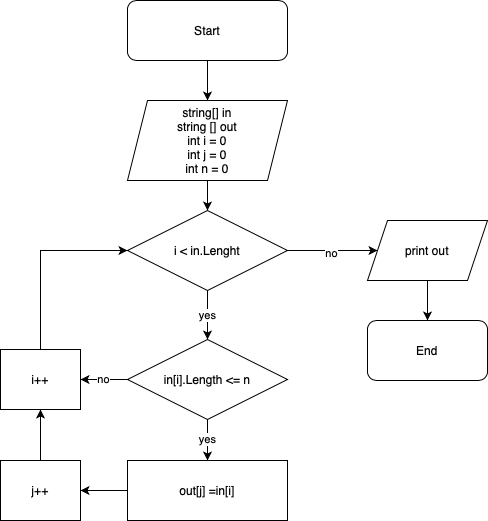

The diagram above was exported from draw.io. Its source (the exported page's mxGraphModel, read from the mxfile embedded in the PNG):
<mxGraphModel dx="1306" dy="867" grid="1" gridSize="10" guides="1" tooltips="1" connect="1" arrows="1" fold="1" page="1" pageScale="1" pageWidth="827" pageHeight="1169" math="0" shadow="0">
  <root>
    <mxCell id="0" />
    <mxCell id="1" parent="0" />
    <mxCell id="8J75F6iTtDsE-UbAdKuN-10" value="" style="edgeStyle=orthogonalEdgeStyle;rounded=0;orthogonalLoop=1;jettySize=auto;html=1;" edge="1" parent="1" source="8J75F6iTtDsE-UbAdKuN-1" target="8J75F6iTtDsE-UbAdKuN-2">
      <mxGeometry relative="1" as="geometry" />
    </mxCell>
    <mxCell id="8J75F6iTtDsE-UbAdKuN-1" value="Start" style="rounded=1;whiteSpace=wrap;html=1;" vertex="1" parent="1">
      <mxGeometry x="320" y="40" width="160" height="60" as="geometry" />
    </mxCell>
    <mxCell id="8J75F6iTtDsE-UbAdKuN-11" value="" style="edgeStyle=orthogonalEdgeStyle;rounded=0;orthogonalLoop=1;jettySize=auto;html=1;" edge="1" parent="1" source="8J75F6iTtDsE-UbAdKuN-2" target="8J75F6iTtDsE-UbAdKuN-3">
      <mxGeometry relative="1" as="geometry" />
    </mxCell>
    <mxCell id="8J75F6iTtDsE-UbAdKuN-2" value="string[] in&lt;br&gt;string [] out&lt;br&gt;int i = 0&lt;br&gt;int j = 0&lt;br&gt;int n = 0" style="shape=parallelogram;perimeter=parallelogramPerimeter;whiteSpace=wrap;html=1;fixedSize=1;" vertex="1" parent="1">
      <mxGeometry x="320" y="140" width="160" height="80" as="geometry" />
    </mxCell>
    <mxCell id="8J75F6iTtDsE-UbAdKuN-12" value="yes" style="edgeStyle=orthogonalEdgeStyle;rounded=0;orthogonalLoop=1;jettySize=auto;html=1;" edge="1" parent="1" source="8J75F6iTtDsE-UbAdKuN-3" target="8J75F6iTtDsE-UbAdKuN-4">
      <mxGeometry relative="1" as="geometry" />
    </mxCell>
    <mxCell id="8J75F6iTtDsE-UbAdKuN-20" value="" style="edgeStyle=orthogonalEdgeStyle;rounded=0;orthogonalLoop=1;jettySize=auto;html=1;" edge="1" parent="1" source="8J75F6iTtDsE-UbAdKuN-3" target="8J75F6iTtDsE-UbAdKuN-8">
      <mxGeometry relative="1" as="geometry" />
    </mxCell>
    <mxCell id="8J75F6iTtDsE-UbAdKuN-21" value="no" style="edgeLabel;html=1;align=center;verticalAlign=middle;resizable=0;points=[];" vertex="1" connectable="0" parent="8J75F6iTtDsE-UbAdKuN-20">
      <mxGeometry x="-0.04" y="-2" relative="1" as="geometry">
        <mxPoint as="offset" />
      </mxGeometry>
    </mxCell>
    <mxCell id="8J75F6iTtDsE-UbAdKuN-3" value="i &amp;lt; in.Lenght" style="rhombus;whiteSpace=wrap;html=1;" vertex="1" parent="1">
      <mxGeometry x="320" y="250" width="160" height="80" as="geometry" />
    </mxCell>
    <mxCell id="8J75F6iTtDsE-UbAdKuN-14" value="" style="edgeStyle=orthogonalEdgeStyle;rounded=0;orthogonalLoop=1;jettySize=auto;html=1;" edge="1" parent="1" source="8J75F6iTtDsE-UbAdKuN-4" target="8J75F6iTtDsE-UbAdKuN-5">
      <mxGeometry relative="1" as="geometry" />
    </mxCell>
    <mxCell id="8J75F6iTtDsE-UbAdKuN-15" value="yes" style="edgeLabel;html=1;align=center;verticalAlign=middle;resizable=0;points=[];" vertex="1" connectable="0" parent="8J75F6iTtDsE-UbAdKuN-14">
      <mxGeometry x="-0.0732" y="-1" relative="1" as="geometry">
        <mxPoint as="offset" />
      </mxGeometry>
    </mxCell>
    <mxCell id="8J75F6iTtDsE-UbAdKuN-18" value="no" style="edgeStyle=orthogonalEdgeStyle;rounded=0;orthogonalLoop=1;jettySize=auto;html=1;" edge="1" parent="1" source="8J75F6iTtDsE-UbAdKuN-4" target="8J75F6iTtDsE-UbAdKuN-7">
      <mxGeometry relative="1" as="geometry" />
    </mxCell>
    <mxCell id="8J75F6iTtDsE-UbAdKuN-4" value="in[i].Length &amp;lt;= n" style="rhombus;whiteSpace=wrap;html=1;" vertex="1" parent="1">
      <mxGeometry x="320" y="379" width="160" height="80" as="geometry" />
    </mxCell>
    <mxCell id="8J75F6iTtDsE-UbAdKuN-16" value="" style="edgeStyle=orthogonalEdgeStyle;rounded=0;orthogonalLoop=1;jettySize=auto;html=1;" edge="1" parent="1" source="8J75F6iTtDsE-UbAdKuN-5" target="8J75F6iTtDsE-UbAdKuN-6">
      <mxGeometry relative="1" as="geometry" />
    </mxCell>
    <mxCell id="8J75F6iTtDsE-UbAdKuN-5" value="out[j] =in[i]" style="rounded=0;whiteSpace=wrap;html=1;" vertex="1" parent="1">
      <mxGeometry x="320" y="500" width="160" height="60" as="geometry" />
    </mxCell>
    <mxCell id="8J75F6iTtDsE-UbAdKuN-17" value="" style="edgeStyle=orthogonalEdgeStyle;rounded=0;orthogonalLoop=1;jettySize=auto;html=1;" edge="1" parent="1" source="8J75F6iTtDsE-UbAdKuN-6" target="8J75F6iTtDsE-UbAdKuN-7">
      <mxGeometry relative="1" as="geometry" />
    </mxCell>
    <mxCell id="8J75F6iTtDsE-UbAdKuN-6" value="j++" style="rounded=0;whiteSpace=wrap;html=1;" vertex="1" parent="1">
      <mxGeometry x="193" y="500" width="80" height="60" as="geometry" />
    </mxCell>
    <mxCell id="8J75F6iTtDsE-UbAdKuN-19" style="edgeStyle=orthogonalEdgeStyle;rounded=0;orthogonalLoop=1;jettySize=auto;html=1;exitX=0.5;exitY=0;exitDx=0;exitDy=0;entryX=0;entryY=0.5;entryDx=0;entryDy=0;" edge="1" parent="1" source="8J75F6iTtDsE-UbAdKuN-7" target="8J75F6iTtDsE-UbAdKuN-3">
      <mxGeometry relative="1" as="geometry" />
    </mxCell>
    <mxCell id="8J75F6iTtDsE-UbAdKuN-7" value="i++" style="rounded=0;whiteSpace=wrap;html=1;" vertex="1" parent="1">
      <mxGeometry x="193" y="389" width="80" height="60" as="geometry" />
    </mxCell>
    <mxCell id="8J75F6iTtDsE-UbAdKuN-22" value="" style="edgeStyle=orthogonalEdgeStyle;rounded=0;orthogonalLoop=1;jettySize=auto;html=1;" edge="1" parent="1" source="8J75F6iTtDsE-UbAdKuN-8" target="8J75F6iTtDsE-UbAdKuN-9">
      <mxGeometry relative="1" as="geometry" />
    </mxCell>
    <mxCell id="8J75F6iTtDsE-UbAdKuN-8" value="print out" style="shape=parallelogram;perimeter=parallelogramPerimeter;whiteSpace=wrap;html=1;fixedSize=1;" vertex="1" parent="1">
      <mxGeometry x="560" y="260" width="120" height="60" as="geometry" />
    </mxCell>
    <mxCell id="8J75F6iTtDsE-UbAdKuN-9" value="End" style="rounded=1;whiteSpace=wrap;html=1;" vertex="1" parent="1">
      <mxGeometry x="560" y="360" width="120" height="60" as="geometry" />
    </mxCell>
  </root>
</mxGraphModel>